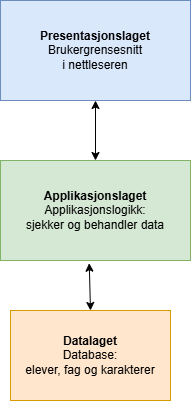

The diagram above was exported from draw.io. Its source (the exported page's mxGraphModel, read from the mxfile embedded in the PNG):
<mxGraphModel dx="997" dy="534" grid="1" gridSize="10" guides="1" tooltips="1" connect="1" arrows="1" fold="1" page="1" pageScale="1" pageWidth="827" pageHeight="1169" math="0" shadow="0">
  <root>
    <mxCell id="0" />
    <mxCell id="1" parent="0" />
    <mxCell id="9wK0tKj-WcOo7IbTg2rr-2" parent="1" style="rounded=0;whiteSpace=wrap;html=1;fillColor=#dae8fc;strokeColor=#6c8ebf;" value="&lt;b&gt;Presentasjonslaget&lt;/b&gt;&lt;div&gt;Brukergrensesnitt&lt;/div&gt;&lt;div&gt;i nettleseren&lt;/div&gt;" vertex="1">
      <mxGeometry height="100" width="190" x="240" y="80" as="geometry" />
    </mxCell>
    <mxCell id="9wK0tKj-WcOo7IbTg2rr-3" parent="1" style="rounded=0;whiteSpace=wrap;html=1;fillColor=#d5e8d4;strokeColor=#82b366;" value="&lt;b&gt;Applikasjonslaget&lt;/b&gt;&lt;div&gt;Applikasjonslogikk:&lt;/div&gt;&lt;div&gt;sjekker og behandler data&lt;/div&gt;" vertex="1">
      <mxGeometry height="100" width="190" x="240" y="240" as="geometry" />
    </mxCell>
    <mxCell id="9wK0tKj-WcOo7IbTg2rr-5" parent="1" style="rounded=0;whiteSpace=wrap;html=1;fillColor=#ffe6cc;strokeColor=#d79b00;" value="&lt;b&gt;Datalaget&lt;/b&gt;&lt;div&gt;Database:&lt;/div&gt;&lt;div&gt;elever, fag og karakterer&lt;/div&gt;" vertex="1">
      <mxGeometry height="90" width="160" x="250" y="390" as="geometry" />
    </mxCell>
    <mxCell id="9wK0tKj-WcOo7IbTg2rr-6" edge="1" parent="1" source="9wK0tKj-WcOo7IbTg2rr-3" style="endArrow=classic;startArrow=classic;html=1;rounded=0;entryX=0.5;entryY=1;entryDx=0;entryDy=0;exitX=0.5;exitY=0;exitDx=0;exitDy=0;" target="9wK0tKj-WcOo7IbTg2rr-2" value="">
      <mxGeometry height="50" relative="1" width="50" as="geometry">
        <mxPoint x="370" y="260" as="sourcePoint" />
        <mxPoint x="420" y="210" as="targetPoint" />
      </mxGeometry>
    </mxCell>
    <mxCell id="9wK0tKj-WcOo7IbTg2rr-7" edge="1" parent="1" source="9wK0tKj-WcOo7IbTg2rr-3" style="endArrow=classic;startArrow=classic;html=1;rounded=0;exitX=0.467;exitY=1.027;exitDx=0;exitDy=0;entryX=0.5;entryY=0;entryDx=0;entryDy=0;exitPerimeter=0;" target="9wK0tKj-WcOo7IbTg2rr-5" value="">
      <mxGeometry height="50" relative="1" width="50" as="geometry">
        <mxPoint x="370" y="260" as="sourcePoint" />
        <mxPoint x="420" y="210" as="targetPoint" />
      </mxGeometry>
    </mxCell>
  </root>
</mxGraphModel>